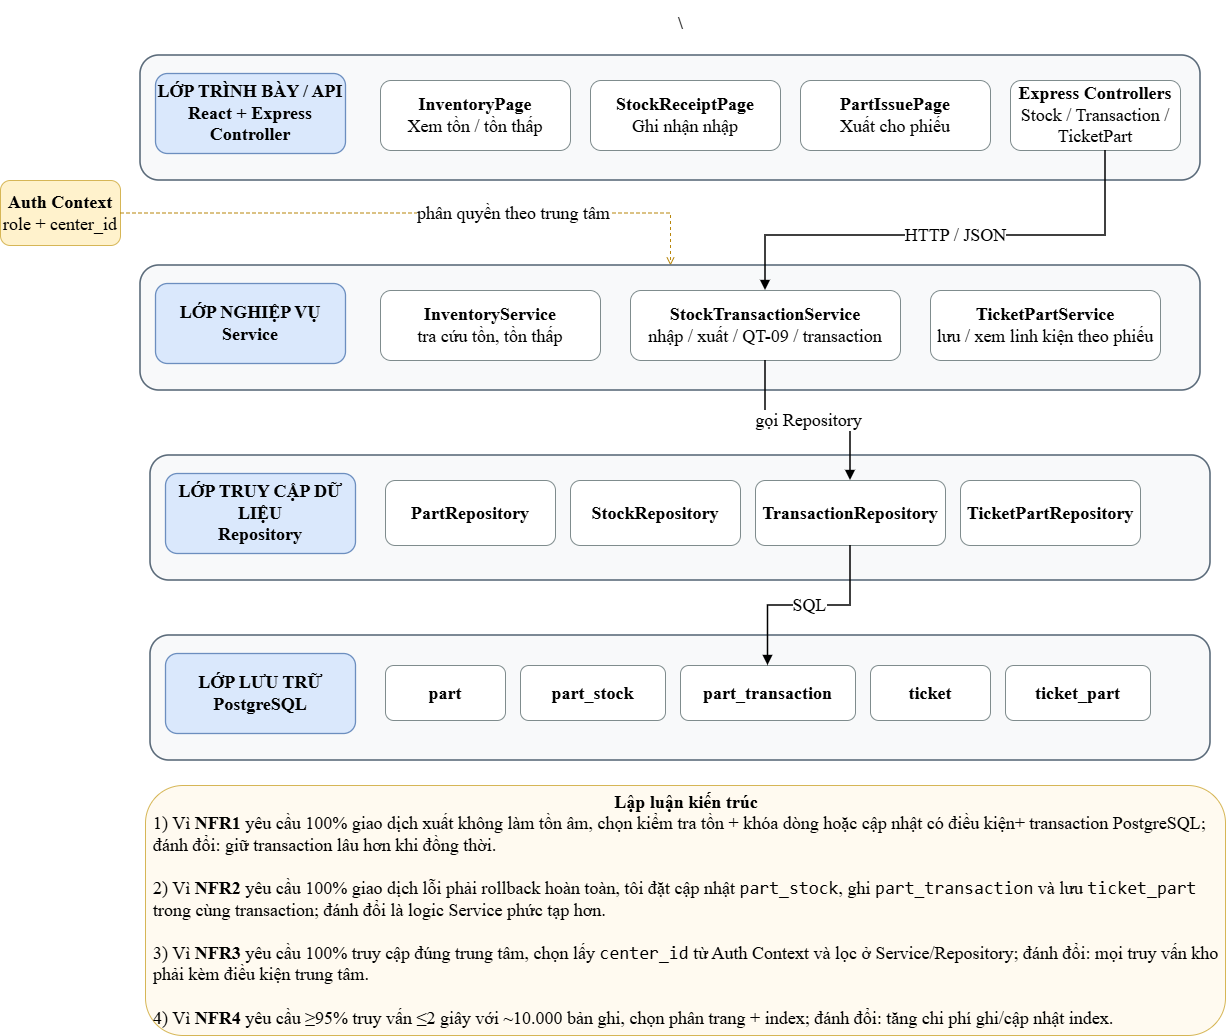

The diagram above was exported from draw.io. Its source (the exported page's mxGraphModel, read from the mxfile embedded in the PNG):
<mxGraphModel dx="1998" dy="1187" grid="1" gridSize="10" guides="1" tooltips="1" connect="1" arrows="1" fold="1" page="1" pageScale="1" pageWidth="1400" pageHeight="980" math="0" shadow="0">
  <root>
    <mxCell id="0" />
    <mxCell id="1" parent="0" />
    <mxCell id="2" parent="1" style="text;html=1;align=center;verticalAlign=middle;fontSize=18;fontStyle=1;strokeColor=none;fillColor=none;fontFamily=Times New Roman;" value="\" vertex="1">
      <mxGeometry height="45" width="1060" x="170" y="25" as="geometry" />
    </mxCell>
    <mxCell id="12" parent="1" style="rounded=1;whiteSpace=wrap;html=1;strokeWidth=1.6;fillColor=#f8f9fa;strokeColor=#5b6b7a;fontSize=18;fontFamily=Times New Roman;" value="" vertex="1">
      <mxGeometry height="125" width="1060" x="170" y="480" as="geometry" />
    </mxCell>
    <mxCell id="112" parent="1" style="rounded=1;whiteSpace=wrap;html=1;strokeWidth=1.3;fillColor=#dae8fc;strokeColor=#6c8ebf;fontSize=18;fontStyle=1;fontFamily=Times New Roman;" value="LỚP TRUY CẬP DỮ LIỆU&lt;br&gt;&lt;span&gt;Repository&lt;/span&gt;" vertex="1">
      <mxGeometry height="80" width="190" x="185" y="498" as="geometry" />
    </mxCell>
    <mxCell id="13" parent="1" style="rounded=1;whiteSpace=wrap;html=1;strokeWidth=1.6;fillColor=#f8f9fa;strokeColor=#5b6b7a;fontSize=18;fontFamily=Times New Roman;" value="" vertex="1">
      <mxGeometry height="125" width="1060" x="170" y="660" as="geometry" />
    </mxCell>
    <mxCell id="113" parent="1" style="rounded=1;whiteSpace=wrap;html=1;strokeWidth=1.3;fillColor=#dae8fc;strokeColor=#6c8ebf;fontSize=18;fontStyle=1;fontFamily=Times New Roman;" value="&lt;font&gt;&lt;b&gt;LỚP LƯU TRỮ&lt;/b&gt;&lt;br&gt;&lt;span&gt;PostgreSQL&lt;/span&gt;&lt;/font&gt;" vertex="1">
      <mxGeometry height="80" width="190" x="185" y="678" as="geometry" />
    </mxCell>
    <mxCell id="40" parent="1" style="rounded=1;whiteSpace=wrap;html=1;fillColor=#ffffff;strokeColor=#7f8c8d;fontSize=18;spacing=6;fontFamily=Times New Roman;" value="&lt;b&gt;PartRepository&lt;/b&gt;" vertex="1">
      <mxGeometry height="65" width="170" x="405" y="505" as="geometry" />
    </mxCell>
    <mxCell id="41" parent="1" style="rounded=1;whiteSpace=wrap;html=1;fillColor=#ffffff;strokeColor=#7f8c8d;fontSize=18;spacing=6;fontFamily=Times New Roman;" value="&lt;b&gt;StockRepository&lt;/b&gt;" vertex="1">
      <mxGeometry height="65" width="170" x="590" y="505" as="geometry" />
    </mxCell>
    <mxCell id="42" parent="1" style="rounded=1;whiteSpace=wrap;html=1;fillColor=#ffffff;strokeColor=#7f8c8d;fontSize=18;spacing=6;fontFamily=Times New Roman;" value="&lt;b&gt;TransactionRepository&lt;/b&gt;" vertex="1">
      <mxGeometry height="65" width="190" x="775" y="505" as="geometry" />
    </mxCell>
    <mxCell id="43" parent="1" style="rounded=1;whiteSpace=wrap;html=1;fillColor=#ffffff;strokeColor=#7f8c8d;fontSize=18;spacing=6;fontFamily=Times New Roman;" value="&lt;b&gt;TicketPartRepository&lt;/b&gt;" vertex="1">
      <mxGeometry height="65" width="180" x="980" y="505" as="geometry" />
    </mxCell>
    <mxCell id="50" parent="1" style="rounded=1;whiteSpace=wrap;html=1;fillColor=#ffffff;strokeColor=#7f8c8d;fontSize=18;spacing=6;fontFamily=Times New Roman;" value="&lt;b&gt;part&lt;/b&gt;" vertex="1">
      <mxGeometry height="55" width="120" x="405" y="690" as="geometry" />
    </mxCell>
    <mxCell id="51" parent="1" style="rounded=1;whiteSpace=wrap;html=1;fillColor=#ffffff;strokeColor=#7f8c8d;fontSize=18;spacing=6;fontFamily=Times New Roman;" value="&lt;b&gt;part_stock&lt;/b&gt;" vertex="1">
      <mxGeometry height="55" width="145" x="540" y="690" as="geometry" />
    </mxCell>
    <mxCell id="52" parent="1" style="rounded=1;whiteSpace=wrap;html=1;fillColor=#ffffff;strokeColor=#7f8c8d;fontSize=18;spacing=6;fontFamily=Times New Roman;" value="&lt;b&gt;part_transaction&lt;/b&gt;" vertex="1">
      <mxGeometry height="55" width="175" x="700" y="690" as="geometry" />
    </mxCell>
    <mxCell id="53" parent="1" style="rounded=1;whiteSpace=wrap;html=1;fillColor=#ffffff;strokeColor=#7f8c8d;fontSize=18;spacing=6;fontFamily=Times New Roman;" value="&lt;b&gt;ticket&lt;/b&gt;" vertex="1">
      <mxGeometry height="55" width="120" x="890" y="690" as="geometry" />
    </mxCell>
    <mxCell id="54" parent="1" style="rounded=1;whiteSpace=wrap;html=1;fillColor=#ffffff;strokeColor=#7f8c8d;fontSize=18;spacing=6;fontFamily=Times New Roman;" value="&lt;b&gt;ticket_part&lt;/b&gt;" vertex="1">
      <mxGeometry height="55" width="145" x="1025" y="690" as="geometry" />
    </mxCell>
    <mxCell id="62" edge="1" parent="1" source="42" style="edgeStyle=orthogonalEdgeStyle;rounded=0;html=1;endArrow=block;endFill=1;strokeWidth=1.6;fontSize=18;fontFamily=Times New Roman;" target="52" value="SQL">
      <mxGeometry relative="1" as="geometry" />
    </mxCell>
    <mxCell id="70" parent="1" style="rounded=1;whiteSpace=wrap;html=1;fillColor=#fff2cc;strokeColor=#d6b656;fontSize=18;fontFamily=Times New Roman;" value="&lt;b&gt;Auth Context&lt;/b&gt;&lt;br&gt;role + center_id" vertex="1">
      <mxGeometry height="65" width="120" x="20" y="205" as="geometry" />
    </mxCell>
    <mxCell id="71" edge="1" parent="1" source="70" style="edgeStyle=orthogonalEdgeStyle;rounded=0;html=1;dashed=1;endArrow=open;strokeColor=#b8860b;fontSize=18;fontFamily=Times New Roman;exitX=1;exitY=0.5;exitDx=0;exitDy=0;entryX=0.5;entryY=0;entryDx=0;entryDy=0;" target="11" value="phân quyền theo trung tâm">
      <mxGeometry relative="1" x="0.3047" as="geometry">
        <mxPoint as="offset" />
        <mxPoint x="142.5" y="277.5" as="sourcePoint" />
        <mxPoint x="867.5" y="325" as="targetPoint" />
      </mxGeometry>
    </mxCell>
    <mxCell id="80" parent="1" style="rounded=1;whiteSpace=wrap;html=1;fillColor=#fffaf0;strokeColor=#d6b656;fontSize=18;spacing=8;fontFamily=Times New Roman;align=left;" value="&lt;div style=&quot;text-align: center;&quot;&gt;&lt;b style=&quot;background-color: transparent; color: light-dark(rgb(0, 0, 0), rgb(255, 255, 255));&quot;&gt;Lập luận kiến trúc&lt;/b&gt;&lt;/div&gt;&lt;div style=&quot;&quot;&gt;&lt;span style=&quot;background-color: transparent; color: light-dark(rgb(0, 0, 0), rgb(255, 255, 255));&quot;&gt;1) Vì &lt;/span&gt;&lt;b style=&quot;background-color: transparent; color: light-dark(rgb(0, 0, 0), rgb(255, 255, 255));&quot;&gt;NFR1&lt;/b&gt;&lt;span style=&quot;background-color: transparent; color: light-dark(rgb(0, 0, 0), rgb(255, 255, 255));&quot;&gt; yêu cầu 100% giao dịch xuất không làm tồn âm, chọn kiểm tra tồn +&amp;nbsp;&lt;/span&gt;&lt;span style=&quot;background-color: transparent; color: light-dark(rgb(0, 0, 0), rgb(255, 255, 255));&quot;&gt;khóa dòng hoặc cập nhật có điều kiện&lt;/span&gt;&lt;span style=&quot;background-color: transparent; color: light-dark(rgb(0, 0, 0), rgb(255, 255, 255));&quot;&gt;+ transaction PostgreSQL; đánh đổi: giữ transaction lâu hơn khi đồng thời.&lt;/span&gt;&lt;/div&gt;&lt;br&gt;2) Vì &lt;b&gt;NFR2&lt;/b&gt; yêu cầu 100% giao dịch lỗi phải rollback hoàn toàn, tôi đặt cập nhật &lt;code dir=&quot;ltr&quot;&gt;part_stock&lt;/code&gt;, ghi &lt;code dir=&quot;ltr&quot;&gt;part_transaction&lt;/code&gt; và lưu &lt;code dir=&quot;ltr&quot;&gt;ticket_part&lt;/code&gt; trong cùng transaction; đánh đổi là logic Service phức tạp hơn.&lt;div&gt;&lt;br&gt;3) Vì &lt;b&gt;NFR3&lt;/b&gt; yêu cầu 100% truy cập đúng trung tâm, chọn lấy &lt;code&gt;center_id&lt;/code&gt; từ Auth Context và lọc ở Service/Repository; đánh đổi: mọi truy vấn kho phải kèm điều kiện trung tâm.&lt;br&gt;&lt;br&gt;4) Vì &lt;b&gt;NFR4&lt;/b&gt; yêu cầu ≥95% truy vấn ≤2 giây với ~10.000 bản ghi, chọn phân trang + index; đánh đổi: tăng chi phí ghi/cập nhật index.&lt;/div&gt;" vertex="1">
      <mxGeometry height="250" width="1080" x="165" y="810" as="geometry" />
    </mxCell>
    <mxCell id="jh8YW1rS6jgoNghJCkyT-113" connectable="0" parent="1" style="group;fontFamily=Times New Roman;fontSize=18;" value="" vertex="1">
      <mxGeometry height="125" width="1060" x="160" y="80" as="geometry" />
    </mxCell>
    <mxCell id="10" parent="jh8YW1rS6jgoNghJCkyT-113" style="rounded=1;whiteSpace=wrap;html=1;strokeWidth=1.6;fillColor=#f8f9fa;strokeColor=#5b6b7a;fontSize=18;fontFamily=Times New Roman;" value="" vertex="1">
      <mxGeometry height="125" width="1060" as="geometry" />
    </mxCell>
    <mxCell id="110" parent="jh8YW1rS6jgoNghJCkyT-113" style="rounded=1;whiteSpace=wrap;html=1;strokeWidth=1.3;fillColor=#dae8fc;strokeColor=#6c8ebf;fontSize=18;fontStyle=1;fontFamily=Times New Roman;" value="&lt;font&gt;&lt;b&gt;LỚP TRÌNH BÀY / API&lt;/b&gt;&lt;br&gt;&lt;span&gt;React + Express Controller&lt;/span&gt;&lt;/font&gt;" vertex="1">
      <mxGeometry height="80" width="190" x="15" y="18" as="geometry" />
    </mxCell>
    <mxCell id="20" parent="jh8YW1rS6jgoNghJCkyT-113" style="rounded=1;whiteSpace=wrap;html=1;fillColor=#ffffff;strokeColor=#7f8c8d;fontSize=18;spacing=6;fontFamily=Times New Roman;" value="&lt;b&gt;InventoryPage&lt;/b&gt;&lt;br&gt;Xem tồn / tồn thấp" vertex="1">
      <mxGeometry height="70" width="190" x="240" y="25" as="geometry" />
    </mxCell>
    <mxCell id="21" parent="jh8YW1rS6jgoNghJCkyT-113" style="rounded=1;whiteSpace=wrap;html=1;fillColor=#ffffff;strokeColor=#7f8c8d;fontSize=18;spacing=6;fontFamily=Times New Roman;" value="&lt;b&gt;StockReceiptPage&lt;/b&gt;&lt;br&gt;Ghi nhận nhập" vertex="1">
      <mxGeometry height="70" width="190" x="450" y="25" as="geometry" />
    </mxCell>
    <mxCell id="22" parent="jh8YW1rS6jgoNghJCkyT-113" style="rounded=1;whiteSpace=wrap;html=1;fillColor=#ffffff;strokeColor=#7f8c8d;fontSize=18;spacing=6;fontFamily=Times New Roman;" value="&lt;b&gt;PartIssuePage&lt;/b&gt;&lt;br&gt;Xuất cho phiếu" vertex="1">
      <mxGeometry height="70" width="190" x="660" y="25" as="geometry" />
    </mxCell>
    <mxCell id="23" parent="jh8YW1rS6jgoNghJCkyT-113" style="rounded=1;whiteSpace=wrap;html=1;fillColor=#ffffff;strokeColor=#7f8c8d;fontSize=18;spacing=6;fontFamily=Times New Roman;" value="&lt;b&gt;Express Controllers&lt;/b&gt;&lt;br&gt;Stock / Transaction / TicketPart" vertex="1">
      <mxGeometry height="70" width="170" x="870" y="25" as="geometry" />
    </mxCell>
    <mxCell id="jh8YW1rS6jgoNghJCkyT-114" connectable="0" parent="1" style="group;fontFamily=Times New Roman;fontSize=18;" value="" vertex="1">
      <mxGeometry height="125" width="1060" x="160" y="290" as="geometry" />
    </mxCell>
    <mxCell id="11" parent="jh8YW1rS6jgoNghJCkyT-114" style="rounded=1;whiteSpace=wrap;html=1;strokeWidth=1.6;fillColor=#f8f9fa;strokeColor=#5b6b7a;fontSize=18;fontFamily=Times New Roman;" value="" vertex="1">
      <mxGeometry height="125" width="1060" as="geometry" />
    </mxCell>
    <mxCell id="111" parent="jh8YW1rS6jgoNghJCkyT-114" style="rounded=1;whiteSpace=wrap;html=1;strokeWidth=1.3;fillColor=#dae8fc;strokeColor=#6c8ebf;fontSize=18;fontStyle=1;fontFamily=Times New Roman;" value="&lt;font&gt;LỚP NGHIỆP VỤ&lt;br&gt;&lt;span&gt;Service&lt;/span&gt;&lt;/font&gt;" vertex="1">
      <mxGeometry height="80" width="190" x="15" y="18" as="geometry" />
    </mxCell>
    <mxCell id="30" parent="jh8YW1rS6jgoNghJCkyT-114" style="rounded=1;whiteSpace=wrap;html=1;fillColor=#ffffff;strokeColor=#7f8c8d;fontSize=18;spacing=6;fontFamily=Times New Roman;" value="&lt;b&gt;InventoryService&lt;/b&gt;&lt;br&gt;tra cứu tồn, tồn thấp" vertex="1">
      <mxGeometry height="70" width="220" x="240" y="25" as="geometry" />
    </mxCell>
    <mxCell id="31" parent="jh8YW1rS6jgoNghJCkyT-114" style="rounded=1;whiteSpace=wrap;html=1;fillColor=#ffffff;strokeColor=#7f8c8d;fontSize=18;spacing=6;fontFamily=Times New Roman;" value="&lt;b&gt;StockTransactionService&lt;/b&gt;&lt;br&gt;nhập / xuất / QT-09 / transaction" vertex="1">
      <mxGeometry height="70" width="270" x="490" y="25" as="geometry" />
    </mxCell>
    <mxCell id="32" parent="jh8YW1rS6jgoNghJCkyT-114" style="rounded=1;whiteSpace=wrap;html=1;fillColor=#ffffff;strokeColor=#7f8c8d;fontSize=18;spacing=6;fontFamily=Times New Roman;" value="&lt;b&gt;TicketPartService&lt;/b&gt;&lt;br&gt;lưu / xem linh kiện theo phiếu" vertex="1">
      <mxGeometry height="70" width="230" x="790" y="25" as="geometry" />
    </mxCell>
    <mxCell id="60" edge="1" parent="1" source="23" style="edgeStyle=orthogonalEdgeStyle;rounded=0;html=1;endArrow=block;endFill=1;strokeWidth=1.6;fontSize=18;fontFamily=Times New Roman;entryX=0.5;entryY=0;entryDx=0;entryDy=0;" target="31" value="HTTP / JSON">
      <mxGeometry relative="1" x="-0.0208" as="geometry">
        <Array as="points">
          <mxPoint x="1125" y="260" />
          <mxPoint x="785" y="260" />
        </Array>
      </mxGeometry>
    </mxCell>
    <mxCell id="61" edge="1" parent="1" source="31" style="edgeStyle=orthogonalEdgeStyle;rounded=0;html=1;endArrow=block;endFill=1;strokeWidth=1.6;fontSize=18;fontFamily=Times New Roman;" target="42" value="gọi Repository">
      <mxGeometry relative="1" as="geometry" />
    </mxCell>
  </root>
</mxGraphModel>